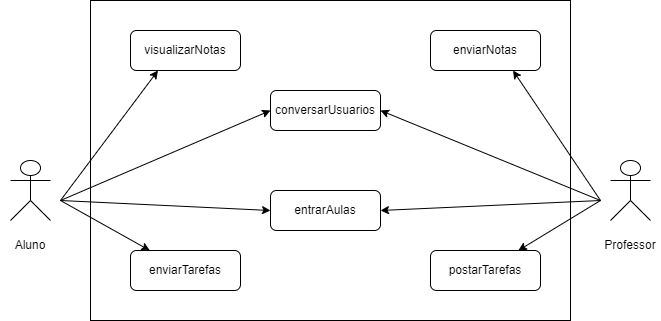

The diagram above was exported from draw.io. Its source (the exported page's mxGraphModel, read from the mxfile embedded in the PNG):
<mxGraphModel dx="1422" dy="737" grid="1" gridSize="10" guides="1" tooltips="1" connect="1" arrows="1" fold="1" page="1" pageScale="1" pageWidth="827" pageHeight="1169" math="0" shadow="0">
  <root>
    <mxCell id="0" />
    <mxCell id="1" parent="0" />
    <mxCell id="SGnP0SEYB5esAlOtOBGu-16" value="" style="shape=umlActor;verticalLabelPosition=bottom;verticalAlign=top;html=1;" vertex="1" parent="1">
      <mxGeometry x="680" y="160" width="40" height="60" as="geometry" />
    </mxCell>
    <mxCell id="SGnP0SEYB5esAlOtOBGu-24" value="Professor" style="text;html=1;strokeColor=none;fillColor=none;align=center;verticalAlign=middle;whiteSpace=wrap;rounded=0;" vertex="1" parent="1">
      <mxGeometry x="670" y="230" width="60" height="30" as="geometry" />
    </mxCell>
    <mxCell id="SGnP0SEYB5esAlOtOBGu-25" value="" style="shape=umlActor;verticalLabelPosition=bottom;verticalAlign=top;html=1;" vertex="1" parent="1">
      <mxGeometry x="80" y="160" width="40" height="60" as="geometry" />
    </mxCell>
    <mxCell id="SGnP0SEYB5esAlOtOBGu-26" value="Aluno" style="text;html=1;strokeColor=none;fillColor=none;align=center;verticalAlign=middle;whiteSpace=wrap;rounded=0;" vertex="1" parent="1">
      <mxGeometry x="70" y="230" width="60" height="30" as="geometry" />
    </mxCell>
    <mxCell id="SGnP0SEYB5esAlOtOBGu-27" value="" style="rounded=0;whiteSpace=wrap;html=1;" vertex="1" parent="1">
      <mxGeometry x="160" width="480" height="320" as="geometry" />
    </mxCell>
    <mxCell id="SGnP0SEYB5esAlOtOBGu-28" value="conversarUsuarios" style="rounded=1;whiteSpace=wrap;html=1;" vertex="1" parent="1">
      <mxGeometry x="340" y="90" width="110" height="40" as="geometry" />
    </mxCell>
    <mxCell id="SGnP0SEYB5esAlOtOBGu-31" value="enviarTarefas" style="rounded=1;whiteSpace=wrap;html=1;" vertex="1" parent="1">
      <mxGeometry x="200" y="250" width="110" height="40" as="geometry" />
    </mxCell>
    <mxCell id="SGnP0SEYB5esAlOtOBGu-32" value="entrarAulas" style="rounded=1;whiteSpace=wrap;html=1;" vertex="1" parent="1">
      <mxGeometry x="340" y="190" width="110" height="40" as="geometry" />
    </mxCell>
    <mxCell id="SGnP0SEYB5esAlOtOBGu-33" value="visualizarNotas" style="rounded=1;whiteSpace=wrap;html=1;" vertex="1" parent="1">
      <mxGeometry x="200" y="30" width="110" height="40" as="geometry" />
    </mxCell>
    <mxCell id="SGnP0SEYB5esAlOtOBGu-35" value="enviarNotas" style="rounded=1;whiteSpace=wrap;html=1;" vertex="1" parent="1">
      <mxGeometry x="500" y="30" width="110" height="40" as="geometry" />
    </mxCell>
    <mxCell id="SGnP0SEYB5esAlOtOBGu-36" value="postarTarefas" style="rounded=1;whiteSpace=wrap;html=1;" vertex="1" parent="1">
      <mxGeometry x="500" y="250" width="110" height="40" as="geometry" />
    </mxCell>
    <mxCell id="SGnP0SEYB5esAlOtOBGu-38" value="" style="endArrow=classic;html=1;rounded=0;entryX=0.25;entryY=1;entryDx=0;entryDy=0;" edge="1" parent="1" target="SGnP0SEYB5esAlOtOBGu-33">
      <mxGeometry width="50" height="50" relative="1" as="geometry">
        <mxPoint x="130" y="200" as="sourcePoint" />
        <mxPoint x="180" y="130" as="targetPoint" />
      </mxGeometry>
    </mxCell>
    <mxCell id="SGnP0SEYB5esAlOtOBGu-39" value="" style="endArrow=classic;html=1;rounded=0;entryX=0;entryY=0.5;entryDx=0;entryDy=0;" edge="1" parent="1" target="SGnP0SEYB5esAlOtOBGu-28">
      <mxGeometry width="50" height="50" relative="1" as="geometry">
        <mxPoint x="130" y="200" as="sourcePoint" />
        <mxPoint x="237.5" y="80" as="targetPoint" />
      </mxGeometry>
    </mxCell>
    <mxCell id="SGnP0SEYB5esAlOtOBGu-40" value="" style="endArrow=classic;html=1;rounded=0;entryX=0;entryY=0.5;entryDx=0;entryDy=0;" edge="1" parent="1" target="SGnP0SEYB5esAlOtOBGu-32">
      <mxGeometry width="50" height="50" relative="1" as="geometry">
        <mxPoint x="130" y="200" as="sourcePoint" />
        <mxPoint x="247.5" y="90" as="targetPoint" />
      </mxGeometry>
    </mxCell>
    <mxCell id="SGnP0SEYB5esAlOtOBGu-41" value="" style="endArrow=classic;html=1;rounded=0;" edge="1" parent="1" target="SGnP0SEYB5esAlOtOBGu-31">
      <mxGeometry width="50" height="50" relative="1" as="geometry">
        <mxPoint x="130" y="200" as="sourcePoint" />
        <mxPoint x="257.5" y="100" as="targetPoint" />
      </mxGeometry>
    </mxCell>
    <mxCell id="SGnP0SEYB5esAlOtOBGu-42" value="" style="endArrow=classic;html=1;rounded=0;entryX=1;entryY=0.5;entryDx=0;entryDy=0;" edge="1" parent="1" target="SGnP0SEYB5esAlOtOBGu-28">
      <mxGeometry width="50" height="50" relative="1" as="geometry">
        <mxPoint x="670" y="200" as="sourcePoint" />
        <mxPoint x="267.5" y="110" as="targetPoint" />
      </mxGeometry>
    </mxCell>
    <mxCell id="SGnP0SEYB5esAlOtOBGu-43" value="" style="endArrow=classic;html=1;rounded=0;entryX=1;entryY=0.5;entryDx=0;entryDy=0;" edge="1" parent="1" target="SGnP0SEYB5esAlOtOBGu-32">
      <mxGeometry width="50" height="50" relative="1" as="geometry">
        <mxPoint x="670" y="200" as="sourcePoint" />
        <mxPoint x="460" y="138" as="targetPoint" />
      </mxGeometry>
    </mxCell>
    <mxCell id="SGnP0SEYB5esAlOtOBGu-44" value="" style="endArrow=classic;html=1;rounded=0;" edge="1" parent="1" target="SGnP0SEYB5esAlOtOBGu-36">
      <mxGeometry width="50" height="50" relative="1" as="geometry">
        <mxPoint x="670" y="200" as="sourcePoint" />
        <mxPoint x="470" y="148" as="targetPoint" />
      </mxGeometry>
    </mxCell>
    <mxCell id="SGnP0SEYB5esAlOtOBGu-45" value="" style="endArrow=classic;html=1;rounded=0;entryX=0.75;entryY=1;entryDx=0;entryDy=0;" edge="1" parent="1" target="SGnP0SEYB5esAlOtOBGu-35">
      <mxGeometry width="50" height="50" relative="1" as="geometry">
        <mxPoint x="670" y="200" as="sourcePoint" />
        <mxPoint x="480" y="158" as="targetPoint" />
      </mxGeometry>
    </mxCell>
  </root>
</mxGraphModel>